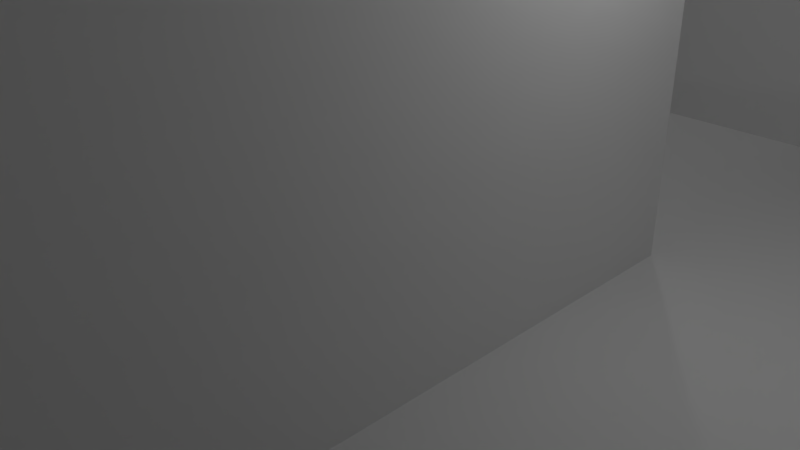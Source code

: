 # Source: grass_hedgeTile4.blend  (saved by Blender 2.77.0; exported with 4.5.12 LTS)
import bpy
from mathutils import Matrix  # noqa: F401  (used for matrix-valued properties, if any)

bpy.ops.wm.read_factory_settings(use_empty=True)
scene = bpy.context.scene
scene.name = 'Scene'

# ---- collections
col_collection_1 = bpy.data.collections.new('Collection 1'); scene.collection.children.link(col_collection_1)

# ---- materials (node trees are filled in below, after node groups)
mat_ground = bpy.data.materials.new('ground')
mat_ground.alpha_threshold = 0.0
mat_ground.use_transparent_shadow = False
mat_ground.roughness = 0.5
mat_ground.specular_intensity = 0.0
mat_grass = bpy.data.materials.new('Grass')
mat_grass.alpha_threshold = 0.0
mat_grass.use_transparent_shadow = False
mat_grass.roughness = 0.5
mat_grass.specular_intensity = 0.0

# ---- material node trees

# ---- world
world_world = bpy.data.worlds.new('World'); scene.world = world_world
world_world.color = (0.05088, 0.05088, 0.05088)
world_world.use_sun_shadow = False
world_world.sun_shadow_jitter_overblur = 0.0
world_world.cycles.sampling_method = 'MANUAL'

# ---- cameras
cam_camera = bpy.data.cameras.new('Camera')
cam_camera.clip_end = 100.0
cam_camera.lens = 35.0
cam_camera.sensor_width = 32.0
cam_camera.sensor_height = 18.0
cam_camera.ortho_scale = 7.314
cam_camera.dof.focus_distance = 0.0
cam_camera.dof.aperture_fstop = 128.0

# ---- lights
light_lamp_003 = bpy.data.lights.new('Lamp.003', 'POINT')
light_lamp_003.transmission_factor = 0.0
light_lamp_003.cutoff_distance = 30.0
light_lamp_003.energy = 100.0
light_lamp_003.shadow_buffer_clip_start = 1.001
light_lamp_003.shadow_soft_size = 0.1
light_lamp_003.shadow_maximum_resolution = 0.006
light_lamp_003.use_absolute_resolution = True
light_lamp_002 = bpy.data.lights.new('Lamp.002', 'POINT')
light_lamp_002.transmission_factor = 0.0
light_lamp_002.cutoff_distance = 30.0
light_lamp_002.energy = 100.0
light_lamp_002.shadow_buffer_clip_start = 1.001
light_lamp_002.shadow_soft_size = 0.1
light_lamp_002.shadow_maximum_resolution = 0.006
light_lamp_002.use_absolute_resolution = True
light_lamp_001 = bpy.data.lights.new('Lamp.001', 'POINT')
light_lamp_001.transmission_factor = 0.0
light_lamp_001.cutoff_distance = 30.0
light_lamp_001.energy = 100.0
light_lamp_001.shadow_buffer_clip_start = 1.001
light_lamp_001.shadow_soft_size = 0.1
light_lamp_001.shadow_maximum_resolution = 0.006
light_lamp_001.use_absolute_resolution = True
light_lamp = bpy.data.lights.new('Lamp', 'POINT')
light_lamp.transmission_factor = 0.0
light_lamp.cutoff_distance = 30.0
light_lamp.energy = 100.0
light_lamp.shadow_buffer_clip_start = 1.001
light_lamp.shadow_soft_size = 0.1
light_lamp.shadow_maximum_resolution = 0.006
light_lamp.use_absolute_resolution = True

# ---- meshes
me_plane = bpy.data.meshes.new('Plane')
me_plane.from_pydata([(-1.0, -1.0, 0.0), (1.0, -1.0, 0.0), (-1.0, 1.0, 0.0), (1.0, 1.0, 0.0), (-1.0, 0.75, 0.0), (-1.0, 0.5, 0.0), (-1.0, 0.25, 0.0), (-1.0, 0.0, 0.0), (-1.0, -0.25, 0.0), (-1.0, -0.5, 0.0), (-1.0, -0.75, 0.0), (-0.75, -1.0, 0.0), (-0.5, -1.0, 0.0), (-0.25, -1.0, 0.0), (0.0, -1.0, 0.0), (0.25, -1.0, 0.0), (0.5, -1.0, 0.0), (0.75, -1.0, 0.0), (1.0, -0.75, 0.0), (1.0, -0.5, 0.0), (1.0, -0.25, 0.0), (1.0, 0.0, 0.0), (1.0, 0.25, 0.0), (1.0, 0.5, 0.0), (1.0, 0.75, 0.0), (0.75, 1.0, 0.0), (0.5, 1.0, 0.0), (0.25, 1.0, 0.0), (0.0, 1.0, 0.0), (-0.25, 1.0, 0.0), (-0.5, 1.0, 0.0), (-0.75, 1.0, 0.0), (-0.5, 0.0, 0.0), (-0.5, 0.25, 0.0), (-0.5, 0.75, 0.0), (-0.25, 0.0, 0.0), (-0.25, 0.25, 0.0), (-0.25, 0.75, 0.0), (0.0, -0.75, 0.0), (0.0, -0.5, 0.0), (0.0, -0.25, 0.0), (0.0, 0.0, 0.0), (0.0, 0.25, 0.0), (0.0, 0.75, 0.0), (0.25, -0.75, 0.0), (0.25, -0.5, 0.0), (0.25, -0.25, 0.0), (0.25, 0.0, 0.0), (0.25, 0.25, 0.0), (0.25, 0.75, 0.0), (0.5, -0.75, 0.0), (0.75, -0.75, 0.0), (0.75, -0.25, 0.0), (0.75, 0.0, 0.0), (0.75, 0.25, 0.0), (0.75, 0.5, 0.0), (0.75, -1.0, 0.3), (1.0, -1.0, 0.3), (0.0, -1.0, 0.3), (0.25, -1.0, 0.3), (0.5, -1.0, 0.3), (1.0, -0.75, 0.3), (1.0, -0.25, 0.3), (1.0, 0.0, 0.3), (1.0, 0.25, 0.3), (1.0, 0.5, 0.3), (0.25, 1.0, 0.3), (0.0, 1.0, 0.3), (-0.25, 1.0, 0.3), (-0.5, 1.0, 0.3), (-0.5, 0.75, 0.3), (-0.4583, 0.04167, 0.25), (-0.4514, 0.2153, 0.2417), (-0.25, 0.75, 0.3), (-0.25, 0.0, 0.2642), (-0.25, 0.25, 0.2546), (0.0, 0.75, 0.3), (0.0, -0.75, 0.3), (0.0, -0.5, 0.3), (0.0, -0.25, 0.3), (0.0, 0.0, 0.3), (0.0, 0.25, 0.2682), (0.25, 0.75, 0.3), (0.25, -0.75, 0.3), (0.25, -0.5, 0.3), (0.25, -0.25, 0.3), (0.25, 0.0, 0.3), (0.25, 0.25, 0.3), (0.5, -0.75, 0.3), (0.75, -0.75, 0.3), (0.75, -0.25, 0.3), (0.75, 0.0, 0.3), (0.75, 0.25, 0.3), (0.75, 0.5, 0.3), (0.0, -0.3036, 0.0), (0.0, -0.3036, 0.3), (0.0, -0.8131, 0.0), (0.0, -0.8262, 0.3), (0.03794, -0.4853, 0.09118), (0.05021, -0.5915, 0.1889), (0.02642, -0.4869, 0.1584), (0.009485, -0.3801, 0.1989)], [], [(47, 48, 87, 86, 85, 84, 83, 44, 45, 46), (94, 98, 101, 95, 79, 80, 41, 40), (35, 41, 80, 74, 71, 32), (53, 52, 90, 91, 92, 93, 55, 54), (30, 34, 70, 69), (48, 42, 36, 33, 72, 75, 81, 87), (28, 29, 30, 69, 68, 67, 66, 27), (71, 74, 80, 79, 95, 78, 77, 97, 58, 59, 60, 56, 57, 61, 89, 88, 83, 84, 85, 86, 87, 81, 75, 72), (90, 62, 63, 64, 65, 93, 92, 91), (24, 3, 25, 26, 27, 49, 43, 37, 34, 30, 31, 2, 4, 5, 6, 7, 8, 9, 10, 0, 11, 12, 13, 14, 96, 38, 39, 94, 40, 41, 35, 32, 33, 36, 42, 48, 47, 46, 45, 44, 50, 51, 18, 19, 20, 52, 53, 54, 55, 23), (1, 18, 61, 57), (43, 49, 82, 76, 73, 70, 34, 37), (33, 32, 71, 72), (52, 20, 62, 90), (20, 21, 22, 23, 65, 64, 63, 62), (15, 16, 17, 1, 57, 56, 60, 59, 58, 14), (23, 55, 93, 65), (18, 51, 50, 44, 83, 88, 89, 61), (49, 27, 66, 82), (70, 73, 76, 82, 66, 67, 68, 69), (96, 14, 58, 97, 100, 99), (101, 100, 97, 77, 78, 95), (38, 96, 99, 98, 94, 39)])
me_plane.polygons.foreach_set('material_index', [1, 1, 1, 1, 1, 1, 1, 1, 1, 0, 1, 1, 1, 1, 1, 1, 1, 1, 1, 1, 1, 1, 1])
_uv = me_plane.uv_layers.new(name='UVMap')
_uv.uv.foreach_set('vector', [1.812, 0.5, 2.812, 0.5, 2.812, 1.7, 1.812, 1.7, 0.8125, 1.7, -0.1875, 1.7, -1.188, 1.7, -1.188, 0.5, -0.1875, 0.5, 0.8125, 0.5, 0.5981, 0.5, -0.1288, 0.8647, 0.2922, 1.296, 0.5981, 1.7, 0.8125, 1.7, 1.812, 1.7, 1.812, 0.5, 0.8125, 0.5, 0.8125, 0.5, 1.812, 0.5, 1.812, 1.7, 0.8125, 1.557, -0.02083, 1.5, -0.1875, 0.5, 1.812, 0.5, 0.8125, 0.5, 0.8125, 1.7, 1.812, 1.7, 2.812, 1.7, 3.812, 1.7, 3.812, 0.5, 2.812, 0.5, -2.188, 0.5, -3.188, 0.5, -3.188, 1.7, -2.188, 1.7, 2.812, 0.5, 1.812, 0.5, 0.8125, 0.5, -0.1875, 0.5, 0.006944, 1.467, 0.8125, 1.518, 1.812, 1.573, 2.812, 1.7, 1.812, 0.5, 0.8125, 0.5, -0.1875, 0.5, -0.1875, 1.7, 0.8125, 1.7, 1.812, 1.7, 2.812, 1.7, 2.812, 0.5, -0.02083, 0.6667, 0.8125, 0.5, 1.812, 0.5, 1.812, -0.5, 1.812, -0.7144, 1.812, -1.5, 1.812, -2.5, 1.812, -2.805, 1.812, -3.5, 2.812, -3.5, 3.812, -3.5, 4.812, -3.5, 5.812, -3.5, 5.812, -2.5, 4.812, -2.5, 3.812, -2.5, 2.812, -2.5, 2.812, -1.5, 2.812, -0.5, 2.812, 0.5, 2.812, 1.5, 1.812, 1.5, 0.8125, 1.5, 0.006944, 1.361, 4.812, -0.5, 5.812, -0.5, 5.812, 0.5, 5.812, 1.5, 5.812, 2.5, 4.812, 2.5, 4.812, 1.5, 4.812, 0.5, -4.453, -3.21, -4.453, -4.447, -3.216, -4.447, -1.98, -4.447, -0.743, -4.447, -0.743, -3.21, 0.4937, -3.21, 1.73, -3.21, 2.967, -3.21, 2.967, -4.447, 4.204, -4.447, 5.441, -4.447, 5.441, -3.21, 5.441, -1.973, 5.441, -0.7367, 5.441, 0.5, 5.441, 1.737, 5.441, 2.973, 5.441, 4.21, 5.441, 5.447, 4.204, 5.447, 2.967, 5.447, 1.73, 5.447, 0.4937, 5.447, 0.4937, 4.522, 0.4937, 4.21, 0.4937, 2.973, 0.4937, 2.002, 0.4937, 1.737, 0.4937, 0.5, 1.73, 0.5, 2.967, 0.5, 2.967, -0.7367, 1.73, -0.7367, 0.4937, -0.7367, -0.743, -0.7367, -0.743, 0.5, -0.743, 1.737, -0.743, 2.973, -0.743, 4.21, -1.98, 4.21, -3.216, 4.21, -4.453, 4.21, -4.453, 2.973, -4.453, 1.737, -3.216, 1.737, -3.216, 0.5, -3.216, -0.7367, -3.216, -1.973, -4.453, -1.973, -2.188, 0.5, -1.188, 0.5, -1.188, 1.7, -2.188, 1.7, 1.812, 0.5, 2.812, 0.5, 2.812, 1.7, 1.812, 1.7, 0.8125, 1.7, -0.1875, 1.7, -0.1875, 0.5, 0.8125, 0.5, 2.812, 0.5, 1.812, 0.5, 1.979, 1.5, 2.674, 1.467, 4.812, 0.5, 5.812, 0.5, 5.812, 1.7, 4.812, 1.7, 0.8125, 0.5, 1.812, 0.5, 2.812, 0.5, 3.812, 0.5, 3.812, 1.7, 2.812, 1.7, 1.812, 1.7, 0.8125, 1.7, 2.812, 0.5, 3.812, 0.5, 4.812, 0.5, 5.812, 0.5, 5.812, 1.7, 4.812, 1.7, 3.812, 1.7, 2.812, 1.7, 1.812, 1.7, 1.812, 0.5, -2.188, 0.5, -3.188, 0.5, -3.188, 1.7, -2.188, 1.7, -2.188, 0.5, -3.188, 0.5, -4.188, 0.5, -5.188, 0.5, -5.188, 1.7, -4.188, 1.7, -3.188, 1.7, -2.188, 1.7, 4.812, 0.5, 5.812, 0.5, 5.812, 1.7, 4.812, 1.7, -0.1875, 3.5, 0.8125, 3.5, 1.812, 3.5, 2.812, 3.5, 2.812, 4.5, 1.812, 4.5, 0.8125, 4.5, -0.1875, 4.5, -1.44, 0.5, -2.188, 0.5, -2.188, 1.7, -1.492, 1.7, -0.135, 1.134, -0.5537, 1.256, 0.2922, 1.296, -0.135, 1.134, -1.492, 1.7, -1.188, 1.7, -0.1875, 1.7, 0.5981, 1.7, -1.188, 0.5, -1.44, 0.5, -0.5537, 1.256, -0.1288, 0.8647, 0.5981, 0.5, -0.1875, 0.5])
me_plane.materials.append(mat_ground)
me_plane.materials.append(mat_grass)
me_plane.use_remesh_preserve_volume = False
me_plane.use_remesh_preserve_attributes = False
me_plane.use_mirror_vertex_groups = False
me_plane.update()

# ---- objects
ob_lamp_003 = bpy.data.objects.new('Lamp.003', light_lamp_003)
ob_lamp_002 = bpy.data.objects.new('Lamp.002', light_lamp_002)
ob_lamp_001 = bpy.data.objects.new('Lamp.001', light_lamp_001)
ob_plane = bpy.data.objects.new('Plane', me_plane)
ob_lamp = bpy.data.objects.new('Lamp', light_lamp)
ob_camera = bpy.data.objects.new('Camera', cam_camera)

# ---- transforms, parenting, visibility, modifiers, constraints
ob_lamp_003.location = (4.765, -15.19, 0.4237)
ob_lamp_003.rotation_euler = (0.6503, 0.05522, 1.866)
ob_lamp_003.lock_rotations_4d = False
ob_lamp_003.empty_display_type = 'ARROWS'
ob_lamp_003.color = (0.0, 0.0, 0.0, 0.0)
ob_lamp_003.lineart.crease_threshold = 0.0
ob_lamp_002.location = (-3.014, -5.345, 12.44)
ob_lamp_002.rotation_euler = (0.6503, 0.05522, 1.866)
ob_lamp_002.lock_rotations_4d = False
ob_lamp_002.empty_display_type = 'ARROWS'
ob_lamp_002.color = (0.0, 0.0, 0.0, 0.0)
ob_lamp_002.lineart.crease_threshold = 0.0
ob_lamp_001.location = (-1.23, 7.002, 7.566)
ob_lamp_001.rotation_euler = (0.6503, 0.05522, 1.866)
ob_lamp_001.lock_rotations_4d = False
ob_lamp_001.empty_display_type = 'ARROWS'
ob_lamp_001.color = (0.0, 0.0, 0.0, 0.0)
ob_lamp_001.lineart.crease_threshold = 0.0
ob_plane.location = (0.0, 0.0, 0.0)
ob_plane.scale = (10.0, 10.0, 20.0)
ob_plane.lineart.crease_threshold = 0.0
ob_lamp.location = (4.076, 1.005, 5.904)
ob_lamp.rotation_euler = (0.6503, 0.05522, 1.866)
ob_lamp.lock_rotations_4d = False
ob_lamp.empty_display_type = 'ARROWS'
ob_lamp.color = (0.0, 0.0, 0.0, 0.0)
ob_lamp.lineart.crease_threshold = 0.0
ob_camera.location = (7.481, -6.508, 5.344)
ob_camera.rotation_euler = (1.109, 0.01082, 0.8149)
ob_camera.lock_rotations_4d = False
ob_camera.empty_display_type = 'ARROWS'
ob_camera.color = (0.0, 0.0, 0.0, 0.0)
ob_camera.display_type = 'WIRE'
ob_camera.lineart.crease_threshold = 0.0

# ---- collection membership
col_collection_1.objects.link(ob_lamp_003)
col_collection_1.objects.link(ob_lamp_002)
col_collection_1.objects.link(ob_lamp_001)
col_collection_1.objects.link(ob_plane)
col_collection_1.objects.link(ob_lamp)
col_collection_1.objects.link(ob_camera)

# ---- scene / render settings (as saved in the file)
scene.camera = ob_camera
scene.frame_start = 1; scene.frame_end = 250; scene.frame_set(1)
scene.render.engine = 'BLENDER_EEVEE_NEXT'
scene.render.resolution_percentage = 50
scene.render.dither_intensity = 0.0
scene.cycles.use_denoising = False
scene.cycles.samples = 128
scene.cycles.sampling_pattern = 'TABULATED_SOBOL'
scene.cycles.light_sampling_threshold = 0.0
scene.cycles.use_adaptive_sampling = False
scene.cycles.use_light_tree = False
scene.cycles.blur_glossy = 0.0
scene.cycles.sample_clamp_indirect = 0.0
scene.view_settings.view_transform = 'Standard'
bpy.context.view_layer.update()
